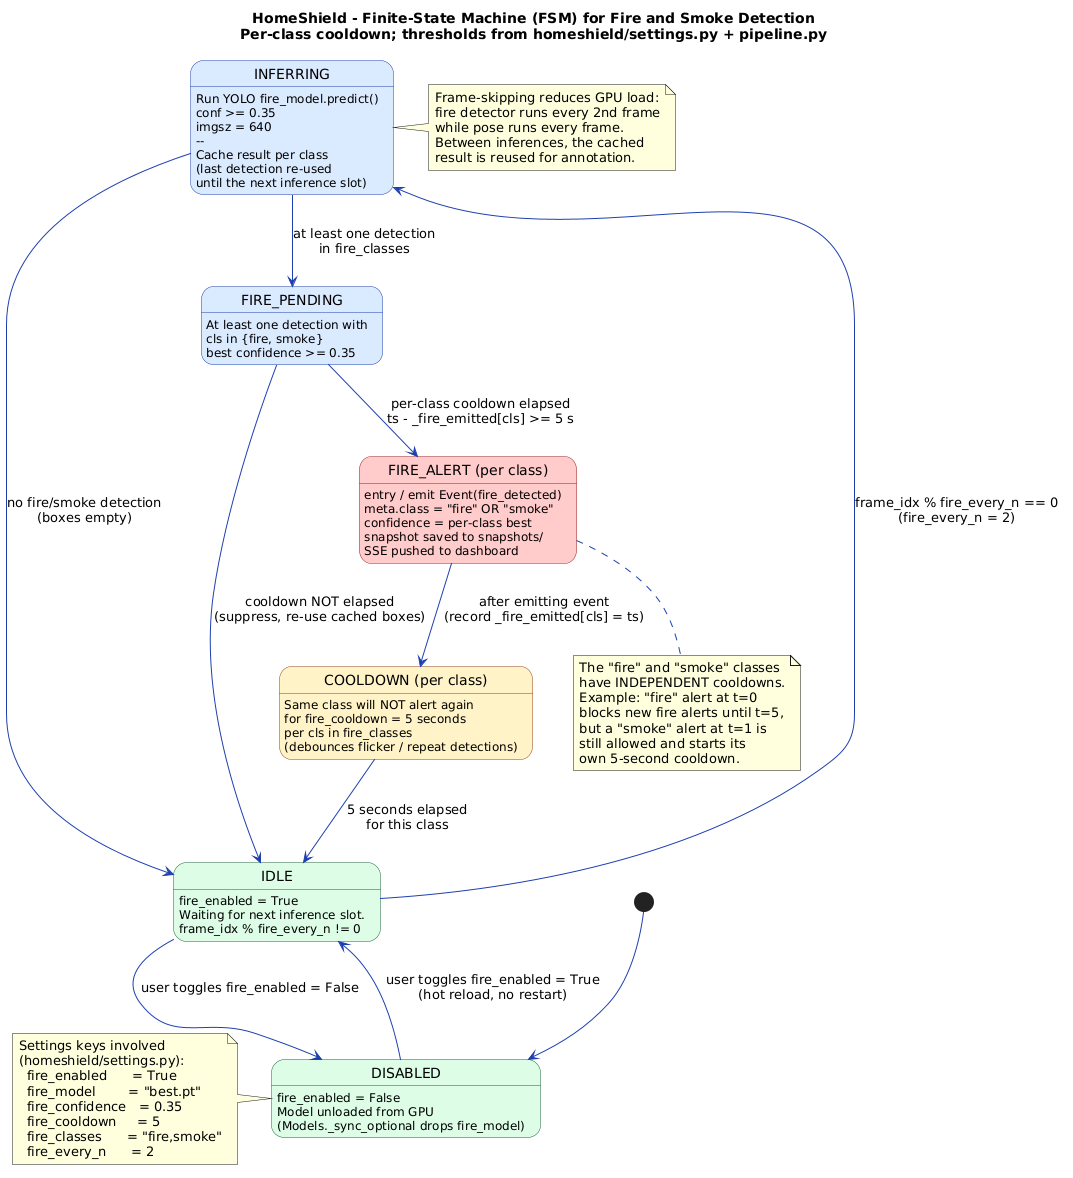

The diagram above was rendered by PlantUML. Its source (embedded in the PNG):
@startuml
title HomeShield - Finite-State Machine (FSM) for Fire and Smoke Detection\nPer-class cooldown; thresholds from homeshield/settings.py + pipeline.py

skinparam state {
    BackgroundColor #FFFBEB
    BorderColor     #92400E
    BackgroundColor<<idle>>    #DCFCE7
    BorderColor<<idle>>        #166534
    BackgroundColor<<inspect>> #DBEAFE
    BorderColor<<inspect>>     #1E40AF
    BackgroundColor<<alert>>   #FECACA
    BorderColor<<alert>>       #991B1B
    BackgroundColor<<cool>>    #FEF3C7
    BorderColor<<cool>>        #92400E
    FontName Inter
}

skinparam ArrowColor #1E40AF

[*] --> DISABLED

state "DISABLED" as DISABLED <<idle>> {
    DISABLED : fire_enabled = False
    DISABLED : Model unloaded from GPU
    DISABLED : (Models._sync_optional drops fire_model)
}

state "IDLE" as IDLE <<idle>> {
    IDLE : fire_enabled = True
    IDLE : Waiting for next inference slot.
    IDLE : frame_idx % fire_every_n != 0
}

state "INFERRING" as INFER <<inspect>> {
    INFER : Run YOLO fire_model.predict()
    INFER : conf >= 0.35
    INFER : imgsz = 640
    INFER : --
    INFER : Cache result per class
    INFER : (last detection re-used\nuntil the next inference slot)
}

state "FIRE_PENDING" as PENDING <<inspect>> {
    PENDING : At least one detection with
    PENDING : cls in {fire, smoke}
    PENDING : best confidence >= 0.35
}

state "FIRE_ALERT (per class)" as ALERT <<alert>> {
    ALERT : entry / emit Event(fire_detected)
    ALERT : meta.class = "fire" OR "smoke"
    ALERT : confidence = per-class best
    ALERT : snapshot saved to snapshots/
    ALERT : SSE pushed to dashboard
}

state "COOLDOWN (per class)" as COOL <<cool>> {
    COOL : Same class will NOT alert again
    COOL : for fire_cooldown = 5 seconds
    COOL : per cls in fire_classes
    COOL : (debounces flicker / repeat detections)
}

' ====== Transitions ======

DISABLED --> IDLE          : user toggles fire_enabled = True\n(hot reload, no restart)
IDLE     --> DISABLED      : user toggles fire_enabled = False

IDLE     --> INFER         : frame_idx % fire_every_n == 0\n(fire_every_n = 2)
INFER    --> IDLE          : no fire/smoke detection\n(boxes empty)

INFER    --> PENDING       : at least one detection\nin fire_classes

PENDING  --> ALERT         : per-class cooldown elapsed\nts - _fire_emitted[cls] >= 5 s
PENDING  --> IDLE          : cooldown NOT elapsed\n(suppress, re-use cached boxes)

ALERT    --> COOL          : after emitting event\n(record _fire_emitted[cls] = ts)
COOL     --> IDLE          : 5 seconds elapsed\nfor this class

note right of INFER
  Frame-skipping reduces GPU load:
  fire detector runs every 2nd frame
  while pose runs every frame.
  Between inferences, the cached
  result is reused for annotation.
end note

note bottom of ALERT
  The "fire" and "smoke" classes
  have INDEPENDENT cooldowns.
  Example: "fire" alert at t=0
  blocks new fire alerts until t=5,
  but a "smoke" alert at t=1 is
  still allowed and starts its
  own 5-second cooldown.
end note

note left of DISABLED
  Settings keys involved
  (homeshield/settings.py):
    fire_enabled      = True
    fire_model        = "best.pt"
    fire_confidence   = 0.35
    fire_cooldown     = 5
    fire_classes      = "fire,smoke"
    fire_every_n      = 2
end note
@enduml